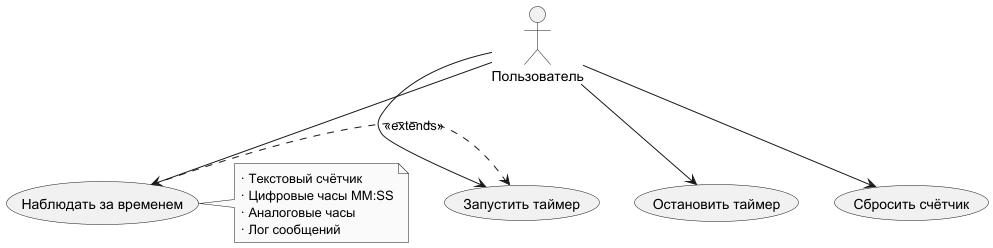

The diagram above was rendered by PlantUML. Its source (embedded in the PNG):
@startuml
skinparam monochrome true

actor Пользователь

usecase "Запустить таймер" as UC1
usecase "Остановить таймер" as UC2
usecase "Сбросить счётчик" as UC3
usecase "Наблюдать за временем" as UC4

Пользователь --> UC1
Пользователь --> UC2
Пользователь --> UC3
Пользователь --> UC4

UC4 .> UC1 : <<extends>>

note right of UC4
  · Текстовый счётчик
  · Цифровые часы MM:SS
  · Аналоговые часы
  · Лог сообщений
end note

@enduml